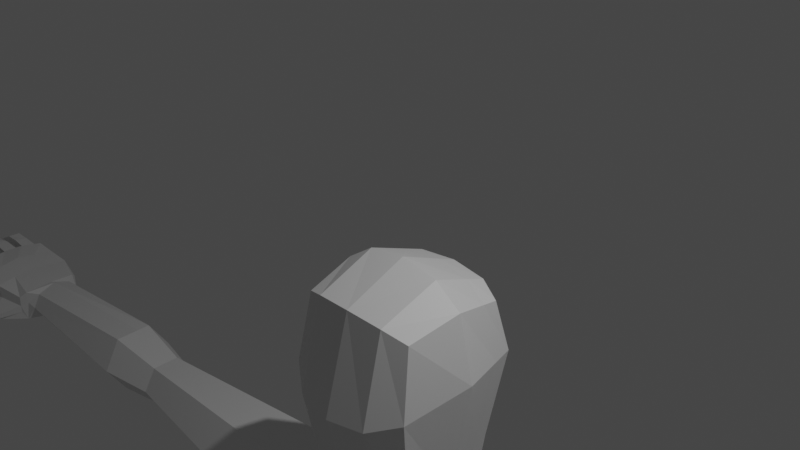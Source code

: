 # Source: spirit_version_basemodel.blend  (saved by Blender 3.6.13; exported with 4.5.12 LTS)
import bpy
from mathutils import Matrix  # noqa: F401  (used for matrix-valued properties, if any)

bpy.ops.wm.read_factory_settings(use_empty=True)
scene = bpy.context.scene
scene.name = 'Scene'

# ---- collections
col_collection = bpy.data.collections.new('Collection'); scene.collection.children.link(col_collection)

# ---- materials (node trees are filled in below, after node groups)
mat_material = bpy.data.materials.new('Material')
mat_material.alpha_threshold = 0.0
mat_material.use_transparent_shadow = False
mat_material.roughness = 0.5
mat_material.line_color = (0.0, 0.0, 0.0, 1.0)

# ---- material node trees
mat_material.use_nodes = True; mat_material.node_tree.nodes.clear()
_N = mat_material.node_tree.nodes; _L = mat_material.node_tree.links
n0 = _N.new('ShaderNodeOutputMaterial'); n0.name = 'Material Output'; n0.location = (300, 300)
n1 = _N.new('ShaderNodeBsdfPrincipled'); n1.name = 'Principled BSDF'; n1.location = (10, 300)
n1.distribution = 'GGX'
n1.subsurface_method = 'RANDOM_WALK_SKIN'
n1.inputs[3].default_value = 1.45
n1.inputs[27].default_value = (0.0, 0.0, 0.0, 1.0)
n1.inputs[28].default_value = 1.0
_L.new(n1.outputs[0], n0.inputs[0])
n0.is_active_output = True

# ---- world
world_world = bpy.data.worlds.new('World'); scene.world = world_world
world_world.use_nodes = True; world_world.node_tree.nodes.clear()
_N = world_world.node_tree.nodes; _L = world_world.node_tree.links
n0 = _N.new('ShaderNodeOutputWorld'); n0.name = 'World Output'; n0.location = (300, 300)
n1 = _N.new('ShaderNodeBackground'); n1.name = 'Background'; n1.location = (10, 300)
n1.inputs[0].default_value = (0.05088, 0.05088, 0.05088, 1.0)
_L.new(n1.outputs[0], n0.inputs[0])
n0.is_active_output = True
world_world.color = (0.05088, 0.05088, 0.05088)
world_world.use_sun_shadow = False
world_world.sun_shadow_jitter_overblur = 0.0

# ---- cameras
cam_camera = bpy.data.cameras.new('Camera')
cam_camera.clip_end = 100.0
cam_camera.ortho_scale = 7.314

# ---- lights
light_light = bpy.data.lights.new('Light', 'POINT')
light_light.transmission_factor = 0.0
light_light.energy = 1000.0
light_light.shadow_soft_size = 0.1
light_light.shadow_maximum_resolution = 0.006
light_light.use_absolute_resolution = True

# ---- meshes
me_cube = bpy.data.meshes.new('Cube')
me_cube.from_pydata([(0.7501, 0.6806, -0.9141), (0.7501, 0.6028, -2.591), (0.7501, -0.5803, -0.9219), (0.7501, -0.5803, -2.984), (0.0, 0.7249, -2.688), (0.8358, 0.8223, -1.545), (0.8358, -0.722, -1.771), (0.0, -0.722, -0.7802), (0.8358, 0.05018, -0.7724), (0.0, -0.722, -3.27), (0.0, 0.8223, -0.7724), (0.8358, -0.02762, -2.919), (0.0, 1.142, -1.545), (1.029, 0.05018, -1.552), (0.0, -0.4218, -3.275), (0.0, -1.042, -1.969), (0.0, 0.05018, -0.4525), (0.0, 0.6366, -4.019), (0.8034, -0.01829, -4.019), (0.7237, 0.6122, -4.019), (0.0, -0.5059, -4.019), (0.0, -0.3623, -3.6), (0.0, 0.6423, -3.319), (0.7461, 0.02639, -3.412), (0.6769, 0.5358, -3.279), (0.0, 1.206, -5.295), (2.075, -0.4074, -5.105), (1.566, 1.202, -5.033), (0.0, -1.181, -5.295), (0.0, 0.846, -8.076), (1.499, -0.1805, -8.076), (1.224, 0.7533, -8.076), (0.0, -0.9028, -7.126), (0.0, 0.846, -9.535), (1.499, -0.1805, -9.535), (1.224, 0.7533, -9.535), (0.0, -0.9028, -9.535), (1.692, 0.7663, -4.321), (0.0, 1.107, -4.558), (1.947, -0.03813, -4.357), (0.0, -1.038, -4.558), (0.0, 1.09, -6.004), (0.0, -1.034, -6.135), (0.0, 1.075, -10.53), (1.694, 0.8323, -5.782), (1.818, -0.08155, -10.56), (1.484, 0.9828, -10.65), (1.948, 0.02785, -5.818), (0.0, -0.8038, -10.76), (2.281, 0.7989, -4.383), (2.288, 1.226, -5.022), (2.298, -0.3639, -5.086), (2.286, 0.00405, -4.415), (2.3, 0.8578, -5.693), (2.305, 0.06296, -5.725), (5.748, 0.6124, -4.688), (5.751, 0.8358, -5.022), (5.757, 0.003839, -5.056), (5.75, 0.1964, -4.705), (5.758, 0.6432, -5.374), (5.761, 0.2272, -5.391), (6.672, 0.6898, -4.543), (6.659, 0.9977, -5.004), (6.664, -0.1489, -5.05), (6.675, 0.1165, -4.566), (6.647, 0.7323, -5.488), (6.65, 0.159, -5.511), (9.729, -0.1082, -5.295), (11.34, -0.2203, -5.31), (9.719, -0.1117, -4.99), (11.34, -0.231, -4.939), (9.719, 0.9726, -5.219), (11.25, 1.092, -5.277), (9.719, 0.965, -4.958), (11.25, 1.081, -4.901), (9.609, 0.8719, -4.857), (9.525, 0.4246, -4.799), (9.609, -0.02195, -4.884), (11.39, 0.09704, -4.93), (11.39, 0.4249, -4.914), (11.39, 0.754, -4.911), (9.625, -0.05751, -5.407), (9.525, 0.4388, -5.29), (9.609, 0.8848, -5.303), (11.39, 0.7641, -5.282), (11.39, 0.4358, -5.291), (11.39, 0.1077, -5.3), (10.48, -0.7623, -5.703), (10.75, -0.2125, -5.35), (10.84, -0.231, -4.939), (10.29, -0.231, -4.939), (10.84, 1.081, -4.908), (10.29, 1.081, -4.908), (10.84, 1.093, -5.297), (10.29, 1.093, -5.297), (10.84, 0.7662, -5.361), (10.29, 0.7662, -5.361), (10.84, 0.4355, -5.279), (10.29, 0.4355, -5.279), (10.75, 0.08588, -5.372), (10.24, 0.08532, -5.371), (10.84, 0.09572, -4.884), (10.29, 0.09572, -4.884), (10.84, 0.4225, -4.83), (10.29, 0.4225, -4.83), (10.84, 0.7523, -4.878), (10.29, 0.7523, -4.878), (11.34, -0.2203, -5.31), (11.37, -0.2015, -4.943), (11.42, 0.7337, -4.916), (11.25, 1.08, -4.903), (11.25, 1.092, -5.277), (11.39, 0.1077, -5.3), (11.42, 0.11, -4.934), (11.42, 0.4214, -4.921), (11.39, 0.7641, -5.282), (11.39, 0.4358, -5.291), (11.46, 0.02912, -4.984), (11.43, -0.1582, -4.989), (11.4, -0.1776, -5.258), (11.44, 0.06209, -5.251), (11.33, 1.019, -4.954), (11.46, 0.807, -4.962), (11.43, 0.8077, -5.22), (11.32, 1.041, -5.223), (11.48, 0.6952, -4.965), (11.47, 0.4648, -4.971), (11.44, 0.4786, -5.239), (11.45, 0.7204, -5.22), (11.47, 0.3641, -4.974), (11.47, 0.1533, -4.98), (11.44, 0.1505, -5.249), (11.44, 0.3902, -5.242), (12.59, -0.1525, -5.186), (12.62, 0.03812, -5.167), (12.43, -0.1709, -5.311), (12.46, 0.07156, -5.271), (12.35, 0.8009, -5.117), (12.32, 1.007, -5.149), (12.21, 0.7938, -5.247), (12.19, 1.04, -5.268), (12.6, 0.4661, -5.149), (12.56, 0.698, -5.162), (12.43, 0.4673, -5.257), (12.41, 0.7171, -5.313), (12.81, 0.159, -5.177), (12.81, 0.3698, -5.171), (12.59, 0.1569, -5.318), (12.59, 0.3899, -5.316), (11.85, -0.1439, -4.973), (12.21, -0.1439, -4.973), (12.22, 0.02159, -4.969), (11.87, 0.02159, -4.969), (11.84, -0.1649, -5.161), (12.23, -0.1649, -5.161), (11.87, 0.05181, -5.154), (12.24, 0.05181, -5.154), (11.94, 0.1676, -4.966), (12.34, 0.1682, -4.983), (12.34, 0.3573, -4.986), (11.94, 0.3566, -4.96), (11.93, 0.1632, -5.152), (12.36, 0.1638, -5.171), (11.93, 0.3799, -5.146), (12.36, 0.3807, -5.173), (11.87, 0.4791, -4.957), (12.21, 0.4793, -4.961), (12.21, 0.6867, -5.014), (11.87, 0.6849, -4.951), (11.86, 0.4913, -5.143), (12.22, 0.4915, -5.147), (11.86, 0.708, -5.137), (12.22, 0.7099, -5.204), (11.77, 0.8197, -4.946), (12.05, 0.8202, -4.963), (12.01, 1.011, -4.944), (11.7, 1.011, -4.939), (11.76, 0.8194, -5.133), (12.05, 0.8199, -5.151), (11.69, 1.031, -5.127), (12.02, 1.032, -5.132), (9.729, -0.1118, -5.171), (11.34, -0.2261, -5.111), (9.719, 0.9685, -5.079), (11.25, 1.086, -5.076), (9.609, -0.01605, -5.088), (9.609, 0.8778, -5.062), (10.29, 1.087, -5.091), (10.84, 1.087, -5.091), (10.24, -0.2182, -5.17), (10.75, -0.2177, -5.17), (11.34, -0.2261, -5.111), (11.25, 1.086, -5.076), (11.39, 0.7588, -5.083), (11.39, 0.43, -5.088), (11.39, 0.102, -5.102), (11.4, -0.1818, -5.113), (11.44, 0.0579, -5.106), (11.43, 0.8038, -5.08), (11.32, 1.037, -5.078), (11.44, 0.4744, -5.094), (11.45, 0.7166, -5.081), (11.44, 0.1463, -5.104), (11.44, 0.386, -5.096), (12.62, -0.1758, -5.321), (12.66, 0.06597, -5.298), (12.37, 0.797, -5.229), (12.34, 1.042, -5.282), (12.63, 0.4764, -5.278), (12.59, 0.7201, -5.295), (12.85, 0.1523, -5.311), (12.85, 0.392, -5.305), (11.87, 0.04865, -5.045), (12.24, 0.04865, -5.045), (11.84, -0.168, -5.051), (12.23, -0.168, -5.051), (11.93, 0.3768, -5.037), (12.36, 0.3775, -5.064), (11.93, 0.1601, -5.043), (12.36, 0.1606, -5.062), (11.86, 0.7049, -5.028), (12.22, 0.7068, -5.094), (11.86, 0.4882, -5.034), (12.22, 0.4883, -5.038), (11.76, 0.8162, -5.023), (12.05, 0.8168, -5.041), (9.433, 0.7168, -4.865), (11.32, 1.041, -5.223), (9.433, 0.1337, -5.347), (12.19, 1.04, -5.268), (9.433, 0.1297, -4.901), (9.433, 0.4222, -4.781), (11.69, 1.031, -5.127), (12.02, 1.032, -5.132), (11.32, 1.037, -5.078), (12.34, 1.042, -5.282), (11.69, 1.028, -5.017), (12.02, 1.028, -5.023), (10.21, -0.5601, -5.471), (10.21, -0.5508, -5.533), (10.18, -0.4326, -5.516), (10.44, -0.3898, -5.553), (10.71, -0.9318, -5.886), (10.63, -0.412, -5.503), (10.59, -0.3286, -5.544), (10.48, -0.5497, -5.468), (10.63, -0.4885, -5.458), (10.49, -0.7431, -5.763), (10.49, -0.6259, -5.726), (10.75, -0.6457, -5.81), (10.95, -0.6904, -5.708), (10.91, -0.6285, -5.758), (10.74, -0.8218, -5.712), (10.9, -0.8009, -5.697), (10.71, -0.9153, -5.927), (10.71, -0.8311, -5.903), (10.88, -0.8024, -5.933), (10.87, -0.9049, -5.955), (10.99, -0.8351, -5.902), (10.98, -0.7664, -5.893), (10.87, -0.9342, -5.857), (10.95, -0.9079, -5.835), (9.433, 0.428, -5.421), (9.433, 0.7208, -5.313), (9.433, 0.01022, -5.134), (9.433, 0.8405, -5.085), (0.4641, -0.6866, -3.198), (0.4641, 0.7869, -0.8078), (0.4641, 0.6944, -2.664), (0.4641, -0.6866, -0.8156), (0.4855, 1.062, -1.545), (0.4855, -0.3233, -3.186), (0.4855, -0.9619, -1.92), (0.4855, 0.05018, -0.5325), (0.4575, 0.7184, -4.019), (0.4775, -0.384, -4.019), (0.4458, 0.6157, -3.309), (0.4631, -0.2651, -3.553), (0.3915, 1.292, -5.23), (1.535, -0.6085, -5.155), (0.306, 0.9107, -8.076), (0.3748, -0.7222, -7.364), (0.306, 0.9107, -9.535), (0.3748, -0.7222, -9.535), (1.441, -0.2981, -4.409), (0.4231, 1.11, -4.498), (1.263, -0.3401, -6.051), (0.4235, 1.113, -5.948), (0.3752, 1.14, -10.53), (0.7803, -0.4583, -10.9), (0.7795, 0.3862, -2.704), (0.7795, 0.464, -0.8654), (0.9023, 0.557, -1.547), (0.0, 0.557, -0.6624), (0.7511, 0.3955, -4.019), (0.7007, 0.3607, -3.325), (1.318, 0.4324, -8.076), (1.318, 0.4324, -9.535), (1.78, 0.4898, -4.333), (1.781, 0.5558, -5.794), (1.599, 0.6267, -10.71), (2.282, 0.5257, -4.394), (2.302, 0.5846, -5.704), (5.748, 0.4694, -4.694), (5.759, 0.5002, -5.379), (6.673, 0.4927, -4.551), (6.648, 0.5352, -5.496), (0.4715, 0.5337, -0.7132), (1.368, 0.6807, -11.76), (1.429, 0.8337, -11.15), (0.396, 1.142, -11.07), (0.0, 1.077, -11.07), (0.0, 0.5944, -11.21), (0.0, -0.6302, -11.23), (0.4525, -0.4497, -11.3), (0.407, 0.622, -11.3), (1.557, -0.005155, -21.28), (1.254, -0.1267, -21.28), (1.548, -1.37, -21.92), (1.595, 0.3046, -21.28), (1.33, 0.4928, -21.28), (1.021, 0.3713, -21.28), (0.9822, 0.06152, -21.28), (1.221, 0.3425, -16.06), (1.042, -0.4758, -15.58), (0.7357, -0.3553, -15.68), (0.743, 0.2359, -15.68), (1.62, -0.2601, -15.62), (1.551, 0.1961, -15.66), (0.7814, -0.7175, -12.81), (0.3523, 0.577, -13.24), (1.724, 0.5567, -12.59), (1.471, 0.7076, -13.67), (0.3846, -0.6379, -13.24), (1.921, -0.2856, -12.41), (1.245, 0.7535, -18.15), (0.5936, -0.1952, -17.74), (1.791, -0.1455, -17.76), (1.054, -0.4313, -17.68), (0.6251, 0.5733, -17.74), (1.746, 0.4924, -17.8), (1.271, 0.397, -15.41), (0.6656, -0.4302, -15.03), (1.68, -0.2837, -14.81), (0.9902, -0.5426, -14.86), (0.6649, 0.2856, -15.03), (1.585, 0.2497, -14.88), (1.557, -0.005155, -22.14), (1.254, -0.1267, -22.14), (1.29, 0.1831, -22.14), (1.595, 0.3046, -22.14), (1.33, 0.4928, -22.14), (1.021, 0.3713, -22.14), (0.9822, 0.06152, -22.14), (1.149, -1.482, -21.92), (0.9039, -1.441, -22.14), (0.9039, -1.441, -21.92), (1.548, -1.37, -22.14), (1.149, -1.482, -22.14), (1.081, -1.721, -22.03), (0.9222, -1.68, -22.03), (0.9222, -1.68, -22.14), (1.081, -1.721, -22.14), (1.485, -1.631, -22.03), (1.171, -1.716, -22.03), (1.171, -1.716, -22.14), (1.485, -1.631, -22.14), (1.554, -0.4837, -21.67), (1.554, -0.4837, -22.13), (1.217, -0.602, -22.13), (0.9547, -0.4653, -21.67), (1.217, -0.602, -21.67), (0.9547, -0.4653, -22.13)], [], [(271, 11, 3, 266), (13, 8, 2, 6), (270, 267, 0, 5), (268, 270, 5, 1), (11, 13, 6, 3), (290, 292, 13, 11), (292, 291, 8, 13), (266, 272, 15, 9), (272, 269, 7, 15), (273, 16, 7, 269), (307, 293, 16, 273), (39, 26, 51, 52), (285, 37, 27, 278), (277, 21, 20, 275), (276, 24, 19, 274), (295, 23, 18, 294), (290, 11, 23, 295), (268, 1, 24, 276), (271, 14, 21, 277), (286, 42, 32, 281), (284, 40, 28, 279), (299, 47, 30, 296), (280, 31, 35, 282), (296, 30, 34, 297), (281, 32, 36, 283), (279, 28, 42, 286), (275, 20, 40, 284), (274, 19, 37, 285), (294, 18, 39, 298), (299, 44, 53, 302), (340, 337, 316, 319), (282, 35, 46, 288), (297, 34, 45, 300), (283, 36, 48, 289), (278, 27, 44, 287), (287, 44, 31, 280), (301, 52, 58, 303), (302, 53, 59, 304), (27, 37, 49, 50), (26, 47, 54, 51), (44, 27, 50, 53), (298, 39, 52, 301), (59, 56, 62, 65), (57, 60, 66, 63), (51, 54, 60, 57), (53, 50, 56, 59), (52, 51, 57, 58), (50, 49, 55, 56), (263, 262, 306, 65), (228, 264, 63, 66), (58, 57, 63, 64), (56, 55, 61, 62), (304, 59, 65, 306), (303, 58, 64, 305), (262, 228, 66, 306), (264, 230, 64, 63), (231, 226, 61, 305), (226, 265, 62, 61), (190, 182, 70, 89), (105, 80, 74, 91), (188, 184, 72, 93), (99, 86, 68, 88), (186, 183, 71, 83), (184, 74, 110, 192), (68, 86, 112, 107), (84, 72, 111, 115), (80, 79, 114, 109), (181, 185, 81, 67), (77, 76, 231, 230), (81, 185, 264, 228), (93, 72, 84, 95), (95, 84, 85, 97), (97, 85, 86, 99), (89, 70, 78, 101), (101, 78, 79, 103), (103, 79, 80, 105), (76, 104, 106, 75), (104, 103, 105, 106), (77, 102, 104, 76), (102, 101, 103, 104), (69, 90, 102, 77), (90, 89, 101, 102), (82, 98, 100, 81), (98, 97, 99, 100), (83, 96, 98, 82), (96, 95, 97, 98), (71, 94, 96, 83), (94, 93, 95, 96), (190, 189, 245, 246), (67, 81, 240, 239), (183, 187, 94, 71), (187, 188, 93, 94), (75, 106, 92, 73), (106, 105, 91, 92), (181, 189, 90, 69), (189, 190, 89, 90), (78, 70, 108, 113), (85, 84, 115, 116), (74, 80, 109, 110), (182, 68, 107, 191), (79, 78, 113, 114), (86, 85, 116, 112), (167, 166, 141, 142), (108, 118, 117, 113), (191, 196, 118, 108), (112, 120, 119, 107), (195, 197, 120, 112), (215, 154, 135, 204), (109, 122, 121, 110), (193, 198, 122, 109), (111, 124, 123, 115), (192, 199, 124, 111), (175, 174, 137, 138), (114, 126, 125, 109), (194, 200, 126, 114), (115, 128, 127, 116), (193, 201, 128, 115), (151, 150, 133, 134), (113, 130, 129, 114), (195, 202, 130, 113), (116, 132, 131, 112), (194, 203, 132, 116), (205, 204, 135, 136), (207, 206, 139, 140), (209, 208, 143, 144), (211, 210, 147, 148), (225, 178, 139, 206), (159, 158, 145, 146), (154, 156, 136, 135), (223, 170, 143, 208), (178, 180, 140, 139), (219, 162, 147, 210), (213, 151, 134, 205), (170, 172, 144, 143), (162, 164, 148, 147), (221, 167, 142, 209), (217, 159, 146, 211), (197, 117, 152, 212), (212, 152, 151, 213), (119, 120, 155, 153), (153, 155, 156, 154), (117, 118, 149, 152), (152, 149, 150, 151), (196, 119, 153, 214), (214, 153, 154, 215), (203, 129, 160, 216), (216, 160, 159, 217), (131, 132, 163, 161), (161, 163, 164, 162), (202, 131, 161, 218), (218, 161, 162, 219), (129, 130, 157, 160), (160, 157, 158, 159), (201, 125, 168, 220), (220, 168, 167, 221), (127, 128, 171, 169), (169, 171, 172, 170), (200, 127, 169, 222), (222, 169, 170, 223), (125, 126, 165, 168), (168, 165, 166, 167), (123, 124, 179, 177), (177, 179, 180, 178), (198, 123, 177, 224), (224, 177, 178, 225), (121, 122, 173, 176), (176, 173, 174, 175), (173, 224, 225, 174), (122, 198, 224, 173), (165, 222, 223, 166), (126, 200, 222, 165), (171, 220, 221, 172), (128, 201, 220, 171), (157, 218, 219, 158), (130, 202, 218, 157), (163, 216, 217, 164), (132, 203, 216, 163), (149, 214, 215, 150), (118, 196, 214, 149), (155, 212, 213, 156), (120, 197, 212, 155), (164, 217, 211, 148), (172, 221, 209, 144), (156, 213, 205, 136), (158, 219, 210, 145), (166, 223, 208, 141), (174, 225, 206, 137), (146, 145, 210, 211), (142, 141, 208, 209), (138, 137, 206, 207), (134, 133, 204, 205), (114, 129, 203, 194), (112, 131, 202, 195), (109, 125, 201, 193), (116, 127, 200, 194), (110, 121, 199, 192), (115, 123, 198, 193), (150, 215, 204, 133), (113, 117, 197, 195), (107, 119, 196, 191), (70, 182, 191, 108), (181, 67, 239, 238), (189, 181, 238, 245), (92, 91, 188, 187), (73, 92, 187, 183), (186, 83, 263, 265), (83, 82, 262, 263), (69, 77, 185, 181), (72, 184, 192, 111), (75, 73, 183, 186), (91, 74, 184, 188), (88, 68, 182, 190), (237, 175, 138, 235), (234, 121, 176, 236), (236, 176, 175, 237), (232, 236, 237, 233), (227, 234, 236, 232), (233, 237, 235, 229), (243, 246, 253, 250), (238, 239, 247, 87), (245, 238, 87, 252), (240, 241, 249, 248), (100, 99, 244, 241), (99, 88, 243, 244), (88, 190, 246, 243), (81, 100, 241, 240), (252, 87, 242, 260), (248, 249, 256, 255), (253, 252, 260, 261), (247, 248, 255, 254), (244, 243, 250, 251), (241, 244, 251, 249), (239, 240, 248, 247), (246, 245, 252, 253), (255, 256, 257, 254), (256, 259, 258, 257), (257, 258, 261, 260), (254, 257, 260, 242), (87, 247, 254, 242), (250, 253, 261, 258), (251, 250, 258, 259), (249, 251, 259, 256), (75, 186, 265, 226), (82, 81, 228, 262), (185, 77, 230, 264), (76, 75, 226, 231), (41, 287, 280, 29), (25, 278, 287, 41), (34, 283, 289, 45), (33, 282, 288, 43), (339, 335, 320, 321), (17, 274, 285, 38), (18, 275, 284, 39), (26, 279, 286, 47), (30, 281, 283, 34), (29, 280, 282, 33), (39, 284, 279, 26), (47, 286, 281, 30), (11, 271, 277, 23), (4, 268, 276, 22), (22, 276, 274, 17), (23, 277, 275, 18), (38, 285, 278, 25), (291, 307, 273, 8), (8, 273, 269, 2), (6, 2, 269, 272), (3, 6, 272, 266), (4, 12, 270, 268), (12, 10, 267, 270), (14, 271, 266, 9), (0, 267, 307, 291), (338, 336, 322, 317), (55, 303, 305, 61), (60, 304, 306, 66), (265, 263, 65, 62), (230, 231, 305, 64), (37, 298, 301, 49), (54, 302, 304, 60), (49, 301, 303, 55), (35, 297, 300, 46), (46, 300, 308, 309), (47, 299, 302, 54), (19, 294, 298, 37), (31, 296, 297, 35), (44, 299, 296, 31), (1, 290, 295, 24), (24, 295, 294, 19), (267, 10, 293, 307), (5, 0, 291, 292), (1, 5, 292, 290), (312, 315, 314, 313), (311, 310, 315, 312), (310, 309, 308, 315), (289, 48, 313, 314), (288, 46, 309, 310), (43, 288, 310, 311), (369, 368, 357, 358), (320, 319, 350, 351), (322, 321, 352, 353), (337, 338, 317, 316), (336, 339, 321, 322), (335, 340, 319, 320), (341, 346, 328, 323), (342, 345, 326, 325), (343, 344, 324, 327), (344, 342, 325, 324), (345, 341, 323, 326), (346, 343, 327, 328), (300, 45, 334, 331), (315, 308, 332, 330), (289, 314, 333, 329), (45, 289, 329, 334), (314, 315, 330, 333), (308, 300, 331, 332), (323, 328, 340, 335), (325, 326, 339, 336), (327, 324, 338, 337), (324, 325, 336, 338), (326, 323, 335, 339), (328, 327, 337, 340), (331, 334, 343, 346), (330, 332, 341, 345), (329, 333, 342, 344), (334, 329, 344, 343), (333, 330, 345, 342), (332, 331, 346, 341), (349, 350, 347, 348), (349, 348, 353, 352), (350, 349, 352, 351), (321, 320, 351, 352), (319, 316, 347, 350), (368, 367, 318, 357), (353, 348, 369, 372), (316, 317, 371, 367), (371, 370, 356, 354), (370, 372, 355, 356), (372, 369, 358, 355), (367, 371, 354, 318), (359, 360, 361, 362), (356, 360, 359, 354), (355, 361, 360, 356), (358, 362, 361, 355), (354, 359, 362, 358), (363, 364, 365, 366), (354, 364, 363, 318), (358, 365, 364, 354), (357, 366, 365, 358), (318, 363, 366, 357), (322, 353, 372, 370), (317, 322, 370, 371), (347, 316, 367, 368), (348, 347, 368, 369)])
_uv = me_cube.uv_layers.new(name='UVMap')
_uv.uv.foreach_set('vector', [0.2812, 0.625, 0.375, 0.625, 0.375, 0.75, 0.2812, 0.75, 0.5, 0.625, 0.625, 0.625, 0.625, 0.75, 0.5, 0.75, 0.5, 0.4062, 0.625, 0.4062, 0.625, 0.5, 0.5, 0.5, 0.375, 0.4062, 0.5, 0.4062, 0.5, 0.5, 0.375, 0.5, 0.375, 0.625, 0.5, 0.625, 0.5, 0.75, 0.375, 0.75, 0.375, 0.543, 0.5, 0.543, 0.5, 0.625, 0.375, 0.625, 0.5, 0.543, 0.625, 0.543, 0.625, 0.625, 0.5, 0.625, 0.375, 0.8437, 0.5, 0.8438, 0.5, 0.875, 0.375, 0.875, 0.5, 0.8438, 0.625, 0.8437, 0.625, 0.875, 0.5, 0.875, 0.7188, 0.625, 0.75, 0.625, 0.75, 0.75, 0.7188, 0.75, 0.7187, 0.543, 0.75, 0.543, 0.75, 0.625, 0.7188, 0.625, 0.375, 0.625, 0.375, 0.625, 0.375, 0.625, 0.375, 0.625, 0.375, 0.4062, 0.375, 0.5, 0.375, 0.5, 0.375, 0.4062, 0.2813, 0.625, 0.25, 0.625, 0.25, 0.625, 0.2812, 0.625, 0.375, 0.4062, 0.375, 0.5, 0.375, 0.5, 0.375, 0.4062, 0.375, 0.543, 0.375, 0.625, 0.375, 0.625, 0.375, 0.543, 0.375, 0.543, 0.375, 0.625, 0.375, 0.625, 0.375, 0.543, 0.375, 0.4062, 0.375, 0.5, 0.375, 0.5, 0.375, 0.4062, 0.2812, 0.625, 0.25, 0.625, 0.25, 0.625, 0.2813, 0.625, 0.3322, 0.625, 0.25, 0.625, 0.25, 0.625, 0.2812, 0.625, 0.3425, 0.625, 0.25, 0.625, 0.25, 0.625, 0.3425, 0.625, 0.375, 0.543, 0.375, 0.625, 0.375, 0.625, 0.375, 0.543, 0.375, 0.4062, 0.375, 0.5, 0.375, 0.5, 0.375, 0.4063, 0.375, 0.543, 0.375, 0.625, 0.375, 0.625, 0.375, 0.543, 0.2812, 0.625, 0.25, 0.625, 0.25, 0.625, 0.2812, 0.625, 0.3425, 0.625, 0.25, 0.625, 0.25, 0.625, 0.3322, 0.625, 0.2812, 0.625, 0.25, 0.625, 0.25, 0.625, 0.3425, 0.625, 0.375, 0.4062, 0.375, 0.5, 0.375, 0.5, 0.375, 0.4062, 0.375, 0.543, 0.375, 0.625, 0.375, 0.625, 0.375, 0.543, 0.375, 0.543, 0.375, 0.5, 0.375, 0.5, 0.375, 0.543, 0.375, 0.543, 0.375, 0.625, 0.375, 0.625, 0.375, 0.543, 0.375, 0.4063, 0.375, 0.5, 0.375, 0.5, 0.375, 0.4062, 0.375, 0.543, 0.375, 0.625, 0.375, 0.625, 0.375, 0.543, 0.2812, 0.625, 0.25, 0.625, 0.25, 0.625, 0.3009, 0.625, 0.375, 0.4062, 0.375, 0.5, 0.375, 0.5, 0.375, 0.4062, 0.375, 0.4062, 0.375, 0.5, 0.375, 0.5, 0.375, 0.4062, 0.375, 0.543, 0.375, 0.625, 0.375, 0.625, 0.375, 0.543, 0.375, 0.543, 0.375, 0.5, 0.375, 0.5, 0.375, 0.543, 0.375, 0.5, 0.375, 0.5, 0.375, 0.5, 0.375, 0.5, 0.375, 0.625, 0.375, 0.625, 0.375, 0.625, 0.375, 0.625, 0.375, 0.5, 0.375, 0.5, 0.375, 0.5, 0.375, 0.5, 0.375, 0.543, 0.375, 0.625, 0.375, 0.625, 0.375, 0.543, 0.375, 0.5, 0.375, 0.5, 0.375, 0.5, 0.375, 0.5, 0.375, 0.625, 0.375, 0.625, 0.375, 0.625, 0.375, 0.625, 0.375, 0.625, 0.375, 0.625, 0.375, 0.625, 0.375, 0.625, 0.375, 0.5, 0.375, 0.5, 0.375, 0.5, 0.375, 0.5, 0.375, 0.625, 0.375, 0.625, 0.375, 0.625, 0.375, 0.625, 0.375, 0.5, 0.375, 0.5, 0.375, 0.5, 0.375, 0.5, 0.375, 0.8125, 0.375, 0.875, 0.375, 0.543, 0.375, 0.5, 0.1875, 0.75, 0.1875, 0.6159, 0.375, 0.625, 0.375, 0.625, 0.375, 0.625, 0.375, 0.625, 0.375, 0.625, 0.375, 0.625, 0.375, 0.5, 0.375, 0.5, 0.375, 0.5, 0.375, 0.5, 0.375, 0.543, 0.375, 0.5, 0.375, 0.5, 0.375, 0.543, 0.375, 0.543, 0.375, 0.625, 0.375, 0.625, 0.375, 0.543, 0.375, 0.875, 0.375, 0.9375, 0.375, 0.625, 0.375, 0.543, 0.1875, 0.6159, 0.1875, 0.5, 0.375, 0.625, 0.375, 0.625, 0.375, 0.375, 0.375, 0.4375, 0.375, 0.5, 0.375, 0.543, 0.3125, 0.5, 0.3125, 0.6159, 0.375, 0.5, 0.375, 0.5, 0.5431, 0.1341, 0.625, 0.1341, 0.625, 0.25, 0.5431, 0.25, 0.5431, 0.4375, 0.625, 0.4375, 0.625, 0.5, 0.5431, 0.5, 0.5431, 0.6159, 0.625, 0.6159, 0.625, 0.75, 0.5431, 0.75, 0.5431, 0.9375, 0.625, 0.9375, 0.625, 1.0, 0.5431, 1.0, 0.3125, 0.6159, 0.375, 0.6159, 0.375, 0.75, 0.3125, 0.75, 0.625, 0.6159, 0.625, 0.5, 0.625, 0.5, 0.625, 0.6159, 0.625, 1.0, 0.625, 0.9375, 0.625, 0.9375, 0.625, 1.0, 0.625, 0.8125, 0.625, 0.75, 0.625, 0.75, 0.625, 0.8125, 0.625, 0.4375, 0.625, 0.375, 0.625, 0.375, 0.625, 0.4375, 0.125, 0.6159, 0.1875, 0.6159, 0.1875, 0.75, 0.125, 0.75, 0.375, 0.3125, 0.375, 0.375, 0.375, 0.375, 0.375, 0.3125, 0.1875, 0.75, 0.1875, 0.6159, 0.1875, 0.6159, 0.1875, 0.75, 0.5431, 0.75, 0.625, 0.75, 0.625, 0.8125, 0.5431, 0.8125, 0.5431, 0.8125, 0.625, 0.8125, 0.625, 0.875, 0.5431, 0.875, 0.5431, 0.875, 0.625, 0.875, 0.625, 0.9375, 0.5431, 0.9375, 0.5431, 0.25, 0.625, 0.25, 0.625, 0.3125, 0.5431, 0.3125, 0.5431, 0.3125, 0.625, 0.3125, 0.625, 0.375, 0.5431, 0.375, 0.5431, 0.375, 0.625, 0.375, 0.625, 0.4375, 0.5431, 0.4375, 0.375, 0.375, 0.4597, 0.375, 0.4597, 0.4375, 0.375, 0.4375, 0.4597, 0.375, 0.5431, 0.375, 0.5431, 0.4375, 0.4597, 0.4375, 0.375, 0.3125, 0.4597, 0.3125, 0.4597, 0.375, 0.375, 0.375, 0.4597, 0.3125, 0.5431, 0.3125, 0.5431, 0.375, 0.4597, 0.375, 0.375, 0.25, 0.4597, 0.25, 0.4597, 0.3125, 0.375, 0.3125, 0.4597, 0.25, 0.5431, 0.25, 0.5431, 0.3125, 0.4597, 0.3125, 0.375, 0.875, 0.4597, 0.875, 0.4597, 0.9375, 0.375, 0.9375, 0.4597, 0.875, 0.5431, 0.875, 0.5431, 0.9375, 0.4597, 0.9375, 0.375, 0.8125, 0.4597, 0.8125, 0.4597, 0.875, 0.375, 0.875, 0.4597, 0.8125, 0.5431, 0.8125, 0.5431, 0.875, 0.4597, 0.875, 0.375, 0.75, 0.4597, 0.75, 0.4597, 0.8125, 0.375, 0.8125, 0.4597, 0.75, 0.5431, 0.75, 0.5431, 0.8125, 0.4597, 0.8125, 0.5431, 0.1341, 0.4597, 0.1341, 0.4597, 0.1341, 0.5431, 0.1341, 0.125, 0.75, 0.1875, 0.75, 0.1875, 0.75, 0.125, 0.75, 0.375, 0.6159, 0.4597, 0.6159, 0.4597, 0.75, 0.375, 0.75, 0.4597, 0.6159, 0.5431, 0.6159, 0.5431, 0.75, 0.4597, 0.75, 0.375, 0.4375, 0.4597, 0.4375, 0.4597, 0.5, 0.375, 0.5, 0.4597, 0.4375, 0.5431, 0.4375, 0.5431, 0.5, 0.4597, 0.5, 0.375, 0.1341, 0.4597, 0.1341, 0.4597, 0.25, 0.375, 0.25, 0.4597, 0.1341, 0.5431, 0.1341, 0.5431, 0.25, 0.4597, 0.25, 0.625, 0.3125, 0.625, 0.25, 0.625, 0.25, 0.625, 0.3125, 0.625, 0.875, 0.625, 0.8125, 0.625, 0.8125, 0.625, 0.875, 0.625, 0.5, 0.625, 0.4375, 0.625, 0.4375, 0.625, 0.5, 0.625, 0.1341, 0.625, 0.0, 0.625, 0.0, 0.625, 0.1341, 0.625, 0.375, 0.625, 0.3125, 0.625, 0.3125, 0.625, 0.375, 0.625, 0.9375, 0.625, 0.875, 0.625, 0.875, 0.625, 0.9375, 0.6875, 0.5, 0.75, 0.5, 0.75, 0.5, 0.6875, 0.5, 0.875, 0.5, 0.875, 0.5, 0.8125, 0.5, 0.8125, 0.5, 0.875, 0.6159, 0.875, 0.6159, 0.875, 0.5, 0.875, 0.5, 0.8125, 0.75, 0.8125, 0.75, 0.875, 0.75, 0.875, 0.75, 0.8125, 0.6159, 0.8125, 0.6159, 0.8125, 0.75, 0.8125, 0.75, 0.875, 0.6159, 0.875, 0.75, 0.875, 0.75, 0.875, 0.6159, 0.6875, 0.5, 0.6875, 0.5, 0.625, 0.5, 0.625, 0.5, 0.6875, 0.6159, 0.6875, 0.6159, 0.6875, 0.5, 0.6875, 0.5, 0.625, 0.75, 0.625, 0.75, 0.6875, 0.75, 0.6875, 0.75, 0.625, 0.6159, 0.625, 0.6159, 0.625, 0.75, 0.625, 0.75, 0.625, 0.5, 0.6875, 0.5, 0.6875, 0.5, 0.625, 0.5, 0.75, 0.5, 0.75, 0.5, 0.6875, 0.5, 0.6875, 0.5, 0.75, 0.6159, 0.75, 0.6159, 0.75, 0.5, 0.75, 0.5, 0.6875, 0.75, 0.6875, 0.75, 0.75, 0.75, 0.75, 0.75, 0.6875, 0.6159, 0.6875, 0.6159, 0.6875, 0.75, 0.6875, 0.75, 0.8125, 0.5, 0.875, 0.5, 0.875, 0.5, 0.8125, 0.5, 0.8125, 0.5, 0.8125, 0.5, 0.75, 0.5, 0.75, 0.5, 0.8125, 0.6159, 0.8125, 0.6159, 0.8125, 0.5, 0.8125, 0.5, 0.75, 0.75, 0.75, 0.75, 0.8125, 0.75, 0.8125, 0.75, 0.75, 0.6159, 0.75, 0.6159, 0.75, 0.75, 0.75, 0.75, 0.8125, 0.6159, 0.875, 0.6159, 0.875, 0.75, 0.8125, 0.75, 0.625, 0.6159, 0.6875, 0.6159, 0.6875, 0.75, 0.625, 0.75, 0.6875, 0.6159, 0.75, 0.6159, 0.75, 0.75, 0.6875, 0.75, 0.75, 0.6159, 0.8125, 0.6159, 0.8125, 0.75, 0.75, 0.75, 0.6875, 0.6159, 0.6875, 0.75, 0.6875, 0.75, 0.6875, 0.6159, 0.75, 0.5, 0.8125, 0.5, 0.8125, 0.5, 0.75, 0.5, 0.875, 0.75, 0.8125, 0.75, 0.8125, 0.75, 0.875, 0.75, 0.75, 0.6159, 0.75, 0.75, 0.75, 0.75, 0.75, 0.6159, 0.6875, 0.75, 0.625, 0.75, 0.625, 0.75, 0.6875, 0.75, 0.8125, 0.6159, 0.8125, 0.75, 0.8125, 0.75, 0.8125, 0.6159, 0.8125, 0.6159, 0.8125, 0.5, 0.8125, 0.5, 0.8125, 0.6159, 0.75, 0.75, 0.6875, 0.75, 0.6875, 0.75, 0.75, 0.75, 0.8125, 0.75, 0.75, 0.75, 0.75, 0.75, 0.8125, 0.75, 0.6875, 0.6159, 0.6875, 0.5, 0.6875, 0.5, 0.6875, 0.6159, 0.75, 0.6159, 0.75, 0.5, 0.75, 0.5, 0.75, 0.6159, 0.8125, 0.6159, 0.8125, 0.5, 0.8125, 0.5, 0.8125, 0.6159, 0.8125, 0.6159, 0.8125, 0.5, 0.8125, 0.5, 0.8125, 0.6159, 0.875, 0.75, 0.8125, 0.75, 0.8125, 0.75, 0.875, 0.75, 0.875, 0.75, 0.8125, 0.75, 0.8125, 0.75, 0.875, 0.75, 0.8125, 0.5, 0.875, 0.5, 0.875, 0.5, 0.8125, 0.5, 0.8125, 0.5, 0.875, 0.5, 0.875, 0.5, 0.8125, 0.5, 0.875, 0.6159, 0.875, 0.75, 0.875, 0.75, 0.875, 0.6159, 0.875, 0.6159, 0.875, 0.75, 0.875, 0.75, 0.875, 0.6159, 0.75, 0.6159, 0.75, 0.5, 0.75, 0.5, 0.75, 0.6159, 0.75, 0.6159, 0.75, 0.5, 0.75, 0.5, 0.75, 0.6159, 0.8125, 0.75, 0.75, 0.75, 0.75, 0.75, 0.8125, 0.75, 0.8125, 0.75, 0.75, 0.75, 0.75, 0.75, 0.8125, 0.75, 0.8125, 0.6159, 0.8125, 0.75, 0.8125, 0.75, 0.8125, 0.6159, 0.8125, 0.6159, 0.8125, 0.75, 0.8125, 0.75, 0.8125, 0.6159, 0.75, 0.5, 0.8125, 0.5, 0.8125, 0.5, 0.75, 0.5, 0.75, 0.5, 0.8125, 0.5, 0.8125, 0.5, 0.75, 0.5, 0.6875, 0.6159, 0.6875, 0.5, 0.6875, 0.5, 0.6875, 0.6159, 0.6875, 0.6159, 0.6875, 0.5, 0.6875, 0.5, 0.6875, 0.6159, 0.75, 0.75, 0.6875, 0.75, 0.6875, 0.75, 0.75, 0.75, 0.75, 0.75, 0.6875, 0.75, 0.6875, 0.75, 0.75, 0.75, 0.75, 0.6159, 0.75, 0.75, 0.75, 0.75, 0.75, 0.6159, 0.75, 0.6159, 0.75, 0.75, 0.75, 0.75, 0.75, 0.6159, 0.6875, 0.5, 0.75, 0.5, 0.75, 0.5, 0.6875, 0.5, 0.6875, 0.5, 0.75, 0.5, 0.75, 0.5, 0.6875, 0.5, 0.6875, 0.75, 0.625, 0.75, 0.625, 0.75, 0.6875, 0.75, 0.6875, 0.75, 0.625, 0.75, 0.625, 0.75, 0.6875, 0.75, 0.6875, 0.6159, 0.6875, 0.75, 0.6875, 0.75, 0.6875, 0.6159, 0.6875, 0.6159, 0.6875, 0.75, 0.6875, 0.75, 0.6875, 0.6159, 0.625, 0.5, 0.6875, 0.5, 0.6875, 0.5, 0.625, 0.5, 0.625, 0.5, 0.6875, 0.5, 0.6875, 0.5, 0.625, 0.5, 0.6875, 0.5, 0.6875, 0.6159, 0.6875, 0.6159, 0.6875, 0.5, 0.6875, 0.5, 0.6875, 0.6159, 0.6875, 0.6159, 0.6875, 0.5, 0.75, 0.5, 0.75, 0.6159, 0.75, 0.6159, 0.75, 0.5, 0.75, 0.5, 0.75, 0.6159, 0.75, 0.6159, 0.75, 0.5, 0.6875, 0.75, 0.6875, 0.6159, 0.6875, 0.6159, 0.6875, 0.75, 0.6875, 0.75, 0.6875, 0.6159, 0.6875, 0.6159, 0.6875, 0.75, 0.8125, 0.5, 0.8125, 0.6159, 0.8125, 0.6159, 0.8125, 0.5, 0.8125, 0.5, 0.8125, 0.6159, 0.8125, 0.6159, 0.8125, 0.5, 0.75, 0.75, 0.75, 0.6159, 0.75, 0.6159, 0.75, 0.75, 0.75, 0.75, 0.75, 0.6159, 0.75, 0.6159, 0.75, 0.75, 0.875, 0.5, 0.875, 0.6159, 0.875, 0.6159, 0.875, 0.5, 0.875, 0.5, 0.875, 0.6159, 0.875, 0.6159, 0.875, 0.5, 0.8125, 0.75, 0.8125, 0.6159, 0.8125, 0.6159, 0.8125, 0.75, 0.8125, 0.75, 0.8125, 0.6159, 0.8125, 0.6159, 0.8125, 0.75, 0.75, 0.75, 0.75, 0.6159, 0.75, 0.6159, 0.75, 0.75, 0.6875, 0.75, 0.6875, 0.6159, 0.6875, 0.6159, 0.6875, 0.75, 0.8125, 0.75, 0.8125, 0.6159, 0.8125, 0.6159, 0.8125, 0.75, 0.8125, 0.5, 0.8125, 0.6159, 0.8125, 0.6159, 0.8125, 0.5, 0.75, 0.5, 0.75, 0.6159, 0.75, 0.6159, 0.75, 0.5, 0.6875, 0.5, 0.6875, 0.6159, 0.6875, 0.6159, 0.6875, 0.5, 0.75, 0.5, 0.8125, 0.5, 0.8125, 0.6159, 0.75, 0.6159, 0.6875, 0.5, 0.75, 0.5, 0.75, 0.6159, 0.6875, 0.6159, 0.625, 0.5, 0.6875, 0.5, 0.6875, 0.6159, 0.625, 0.6159, 0.8125, 0.5, 0.875, 0.5, 0.875, 0.6159, 0.8125, 0.6159, 0.75, 0.5, 0.75, 0.5, 0.75, 0.6159, 0.75, 0.6159, 0.8125, 0.75, 0.8125, 0.75, 0.8125, 0.6159, 0.8125, 0.6159, 0.6875, 0.5, 0.6875, 0.5, 0.6875, 0.6159, 0.6875, 0.6159, 0.75, 0.75, 0.75, 0.75, 0.75, 0.6159, 0.75, 0.6159, 0.625, 0.5, 0.625, 0.5, 0.625, 0.6159, 0.625, 0.6159, 0.6875, 0.75, 0.6875, 0.75, 0.6875, 0.6159, 0.6875, 0.6159, 0.875, 0.5, 0.875, 0.6159, 0.875, 0.6159, 0.875, 0.5, 0.8125, 0.5, 0.8125, 0.5, 0.8125, 0.6159, 0.8125, 0.6159, 0.875, 0.75, 0.875, 0.75, 0.875, 0.6159, 0.875, 0.6159, 0.625, 0.25, 0.625, 0.1341, 0.625, 0.1341, 0.625, 0.25, 0.125, 0.6159, 0.125, 0.75, 0.125, 0.75, 0.125, 0.6159, 0.4597, 0.1341, 0.375, 0.1341, 0.375, 0.1341, 0.4597, 0.1341, 0.4597, 0.5, 0.5431, 0.5, 0.5431, 0.6159, 0.4597, 0.6159, 0.375, 0.5, 0.4597, 0.5, 0.4597, 0.6159, 0.375, 0.6159, 0.3125, 0.6159, 0.3125, 0.75, 0.3125, 0.75, 0.3125, 0.6159, 0.375, 0.8125, 0.375, 0.875, 0.375, 0.875, 0.375, 0.8125, 0.125, 0.5, 0.1875, 0.5, 0.1875, 0.6159, 0.125, 0.6159, 0.625, 0.75, 0.625, 0.6159, 0.625, 0.6159, 0.625, 0.75, 0.3125, 0.5, 0.375, 0.5, 0.375, 0.6159, 0.3125, 0.6159, 0.5431, 0.5, 0.625, 0.5, 0.625, 0.6159, 0.5431, 0.6159, 0.5431, 0.0, 0.625, 0.0, 0.625, 0.1341, 0.5431, 0.1341, 0.625, 0.6159, 0.625, 0.5, 0.625, 0.5, 0.625, 0.6159, 0.625, 0.6159, 0.625, 0.5, 0.625, 0.5, 0.625, 0.6159, 0.625, 0.6159, 0.625, 0.5, 0.625, 0.5, 0.625, 0.6159, 0.625, 0.75, 0.625, 0.6159, 0.625, 0.6159, 0.625, 0.75, 0.625, 0.75, 0.625, 0.6159, 0.625, 0.6159, 0.625, 0.75, 0.625, 0.75, 0.625, 0.6159, 0.625, 0.6159, 0.625, 0.75, 0.5431, 0.0, 0.5431, 0.1341, 0.5431, 0.1341, 0.5431, 0.0, 0.125, 0.6159, 0.125, 0.75, 0.125, 0.75, 0.125, 0.6159, 0.4597, 0.1341, 0.375, 0.1341, 0.375, 0.1341, 0.4597, 0.1341, 0.375, 0.9375, 0.4597, 0.9375, 0.4597, 0.9375, 0.375, 0.9375, 0.4597, 0.9375, 0.5431, 0.9375, 0.5431, 0.9375, 0.4597, 0.9375, 0.5431, 0.9375, 0.5431, 1.0, 0.5431, 1.0, 0.5431, 0.9375, 0.5431, 0.0, 0.5431, 0.1341, 0.5431, 0.1341, 0.5431, 0.0, 0.375, 0.9375, 0.4597, 0.9375, 0.4597, 0.9375, 0.375, 0.9375, 0.4597, 0.1341, 0.375, 0.1341, 0.375, 0.1341, 0.4597, 0.1341, 0.375, 0.9375, 0.4597, 0.9375, 0.4597, 0.9375, 0.375, 0.9375, 0.5431, 0.1341, 0.4597, 0.1341, 0.4597, 0.1341, 0.5431, 0.1341, 0.125, 0.75, 0.1875, 0.75, 0.1875, 0.75, 0.125, 0.75, 0.5431, 0.9375, 0.5431, 1.0, 0.5431, 1.0, 0.5431, 0.9375, 0.4597, 0.9375, 0.5431, 0.9375, 0.5431, 0.9375, 0.4597, 0.9375, 0.125, 0.75, 0.1875, 0.75, 0.1875, 0.75, 0.125, 0.75, 0.5431, 0.1341, 0.4597, 0.1341, 0.4597, 0.1341, 0.5431, 0.1341, 0.375, 0.9375, 0.4597, 0.9375, 0.4597, 1.0, 0.375, 1.0, 0.4597, 0.9375, 0.5431, 0.9375, 0.5431, 1.0, 0.4597, 1.0, 0.4597, 0.0, 0.5431, 0.0, 0.5431, 0.1341, 0.4597, 0.1341, 0.375, 0.0, 0.4597, 0.0, 0.4597, 0.1341, 0.375, 0.1341, 0.125, 0.6159, 0.125, 0.75, 0.125, 0.75, 0.125, 0.6159, 0.5431, 0.0, 0.5431, 0.1341, 0.5431, 0.1341, 0.5431, 0.0, 0.5431, 0.9375, 0.5431, 1.0, 0.5431, 1.0, 0.5431, 0.9375, 0.4597, 0.9375, 0.5431, 0.9375, 0.5431, 0.9375, 0.4597, 0.9375, 0.3125, 0.5, 0.3125, 0.6159, 0.3125, 0.6159, 0.3125, 0.5, 0.375, 0.875, 0.375, 0.9375, 0.375, 0.9375, 0.375, 0.875, 0.1875, 0.6159, 0.1875, 0.5, 0.1875, 0.5, 0.1875, 0.6159, 0.375, 0.375, 0.375, 0.4375, 0.375, 0.4375, 0.375, 0.375, 0.375, 0.375, 0.375, 0.4062, 0.375, 0.4062, 0.375, 0.375, 0.375, 0.375, 0.375, 0.4062, 0.375, 0.4062, 0.375, 0.375, 0.375, 0.625, 0.2812, 0.625, 0.3009, 0.625, 0.375, 0.625, 0.375, 0.375, 0.375, 0.4063, 0.375, 0.4062, 0.375, 0.375, 0.2813, 0.543, 0.375, 0.543, 0.375, 0.543, 0.2812, 0.543, 0.375, 0.375, 0.375, 0.4062, 0.375, 0.4062, 0.375, 0.375, 0.375, 0.625, 0.2812, 0.625, 0.3425, 0.625, 0.375, 0.625, 0.375, 0.625, 0.3425, 0.625, 0.3322, 0.625, 0.375, 0.625, 0.375, 0.625, 0.2812, 0.625, 0.2812, 0.625, 0.375, 0.625, 0.375, 0.375, 0.375, 0.4062, 0.375, 0.4063, 0.375, 0.375, 0.375, 0.625, 0.3425, 0.625, 0.3425, 0.625, 0.375, 0.625, 0.375, 0.625, 0.3322, 0.625, 0.2812, 0.625, 0.375, 0.625, 0.375, 0.625, 0.2812, 0.625, 0.2813, 0.625, 0.375, 0.625, 0.375, 0.375, 0.375, 0.4062, 0.375, 0.4062, 0.375, 0.375, 0.375, 0.375, 0.375, 0.4062, 0.375, 0.4062, 0.375, 0.375, 0.375, 0.625, 0.2813, 0.625, 0.2812, 0.625, 0.375, 0.625, 0.375, 0.375, 0.375, 0.4062, 0.375, 0.4062, 0.375, 0.375, 0.625, 0.543, 0.7187, 0.543, 0.7188, 0.625, 0.625, 0.625, 0.625, 0.625, 0.7188, 0.625, 0.7188, 0.75, 0.625, 0.75, 0.5, 0.75, 0.625, 0.75, 0.625, 0.8437, 0.5, 0.8438, 0.375, 0.75, 0.5, 0.75, 0.5, 0.8438, 0.375, 0.8437, 0.375, 0.375, 0.5, 0.375, 0.5, 0.4062, 0.375, 0.4062, 0.5, 0.375, 0.625, 0.375, 0.625, 0.4062, 0.5, 0.4062, 0.25, 0.625, 0.2812, 0.625, 0.2812, 0.75, 0.25, 0.75, 0.625, 0.5, 0.7188, 0.5, 0.7187, 0.543, 0.625, 0.543, 0.3009, 0.625, 0.2813, 0.625, 0.2812, 0.625, 0.3009, 0.625, 0.375, 0.5, 0.375, 0.543, 0.375, 0.543, 0.375, 0.5, 0.375, 0.625, 0.375, 0.543, 0.375, 0.543, 0.375, 0.625, 0.3125, 0.6159, 0.3125, 0.75, 0.375, 0.5, 0.375, 0.5, 0.375, 0.3125, 0.375, 0.375, 0.375, 0.543, 0.375, 0.625, 0.375, 0.5, 0.375, 0.543, 0.375, 0.543, 0.375, 0.5, 0.375, 0.625, 0.375, 0.543, 0.375, 0.543, 0.375, 0.625, 0.375, 0.5, 0.375, 0.543, 0.375, 0.543, 0.375, 0.5, 0.375, 0.5, 0.375, 0.543, 0.375, 0.543, 0.375, 0.5, 0.375, 0.5, 0.375, 0.543, 0.375, 0.543, 0.375, 0.5204, 0.375, 0.625, 0.375, 0.543, 0.375, 0.543, 0.375, 0.625, 0.375, 0.5, 0.375, 0.543, 0.375, 0.543, 0.375, 0.5, 0.375, 0.5, 0.375, 0.543, 0.375, 0.543, 0.375, 0.5, 0.375, 0.5, 0.375, 0.543, 0.375, 0.543, 0.375, 0.5, 0.375, 0.5, 0.375, 0.543, 0.375, 0.543, 0.375, 0.5, 0.375, 0.5, 0.375, 0.543, 0.375, 0.543, 0.375, 0.5, 0.7188, 0.5, 0.75, 0.5, 0.75, 0.543, 0.7187, 0.543, 0.5, 0.5, 0.625, 0.5, 0.625, 0.543, 0.5, 0.543, 0.375, 0.5, 0.5, 0.5, 0.5, 0.543, 0.375, 0.543, 0.25, 0.543, 0.2813, 0.543, 0.2812, 0.625, 0.25, 0.625, 0.25, 0.5057, 0.2802, 0.5065, 0.2813, 0.543, 0.25, 0.543, 0.2802, 0.5065, 0.375, 0.5204, 0.375, 0.543, 0.2813, 0.543, 0.3009, 0.625, 0.25, 0.625, 0.25, 0.625, 0.2812, 0.625, 0.375, 0.4062, 0.375, 0.5, 0.375, 0.5204, 0.375, 0.4062, 0.375, 0.375, 0.375, 0.4062, 0.375, 0.4062, 0.375, 0.375, 0.2984, 0.625, 0.375, 0.625, 0.375, 0.625, 0.2936, 0.625, 0.375, 0.543, 0.375, 0.543, 0.375, 0.543, 0.375, 0.543, 0.2812, 0.625, 0.2812, 0.543, 0.2812, 0.543, 0.2812, 0.625, 0.375, 0.625, 0.3009, 0.625, 0.3009, 0.625, 0.375, 0.625, 0.2813, 0.625, 0.2813, 0.543, 0.2812, 0.543, 0.2812, 0.625, 0.375, 0.543, 0.375, 0.543, 0.375, 0.543, 0.375, 0.543, 0.375, 0.543, 0.375, 0.543, 0.375, 0.543, 0.375, 0.543, 0.2812, 0.625, 0.2813, 0.543, 0.2813, 0.543, 0.2812, 0.625, 0.375, 0.625, 0.3009, 0.625, 0.3009, 0.625, 0.375, 0.625, 0.3009, 0.625, 0.2812, 0.625, 0.2812, 0.625, 0.3009, 0.625, 0.2813, 0.543, 0.375, 0.543, 0.375, 0.543, 0.2813, 0.543, 0.375, 0.543, 0.375, 0.625, 0.375, 0.625, 0.375, 0.543, 0.375, 0.543, 0.375, 0.625, 0.375, 0.625, 0.375, 0.543, 0.2813, 0.543, 0.375, 0.543, 0.375, 0.543, 0.2813, 0.543, 0.3009, 0.625, 0.2812, 0.625, 0.2812, 0.625, 0.3009, 0.625, 0.375, 0.625, 0.3009, 0.625, 0.3009, 0.625, 0.375, 0.625, 0.2812, 0.625, 0.2813, 0.543, 0.2813, 0.543, 0.2812, 0.625, 0.375, 0.543, 0.375, 0.543, 0.375, 0.543, 0.375, 0.543, 0.375, 0.543, 0.375, 0.543, 0.375, 0.543, 0.375, 0.543, 0.2812, 0.625, 0.2813, 0.543, 0.2813, 0.543, 0.2813, 0.625, 0.375, 0.625, 0.3009, 0.625, 0.3009, 0.625, 0.375, 0.625, 0.3009, 0.625, 0.2812, 0.625, 0.2813, 0.625, 0.3009, 0.625, 0.2813, 0.543, 0.375, 0.543, 0.375, 0.543, 0.2813, 0.543, 0.375, 0.543, 0.375, 0.625, 0.375, 0.625, 0.375, 0.543, 0.375, 0.543, 0.375, 0.625, 0.375, 0.625, 0.375, 0.543, 0.2813, 0.543, 0.375, 0.543, 0.375, 0.543, 0.2813, 0.543, 0.3009, 0.625, 0.2812, 0.625, 0.2812, 0.625, 0.3009, 0.625, 0.375, 0.625, 0.3009, 0.625, 0.3009, 0.625, 0.375, 0.625, 0.2812, 0.625, 0.2813, 0.543, 0.2813, 0.543, 0.2812, 0.625, 0.375, 0.543, 0.375, 0.543, 0.375, 0.543, 0.375, 0.543, 0.3257, 0.5633, 0.375, 0.543, 0.375, 0.625, 0.3009, 0.625, 0.3257, 0.5633, 0.3009, 0.625, 0.2812, 0.625, 0.2812, 0.543, 0.375, 0.543, 0.3257, 0.5633, 0.2812, 0.543, 0.375, 0.543, 0.2812, 0.543, 0.375, 0.543, 0.375, 0.543, 0.2812, 0.543, 0.375, 0.543, 0.375, 0.625, 0.375, 0.625, 0.375, 0.543, 0.375, 0.625, 0.375, 0.625, 0.375, 0.625, 0.375, 0.625, 0.2812, 0.625, 0.3009, 0.625, 0.2984, 0.625, 0.2812, 0.625, 0.375, 0.625, 0.3009, 0.625, 0.2984, 0.625, 0.375, 0.625, 0.2984, 0.625, 0.2812, 0.625, 0.2812, 0.625, 0.2936, 0.625, 0.2812, 0.625, 0.2812, 0.625, 0.2812, 0.625, 0.2812, 0.625, 0.2812, 0.625, 0.2984, 0.625, 0.2936, 0.625, 0.2812, 0.625, 0.375, 0.625, 0.2984, 0.625, 0.2936, 0.625, 0.375, 0.625, 0.2936, 0.625, 0.2812, 0.625, 0.2812, 0.625, 0.2936, 0.625, 0.2812, 0.625, 0.2812, 0.625, 0.2936, 0.625, 0.2936, 0.625, 0.2812, 0.625, 0.2812, 0.625, 0.2812, 0.625, 0.2812, 0.625, 0.2936, 0.625, 0.2936, 0.625, 0.2812, 0.625, 0.2812, 0.625, 0.2936, 0.625, 0.2936, 0.625, 0.2936, 0.625, 0.2936, 0.625, 0.375, 0.625, 0.2936, 0.625, 0.2936, 0.625, 0.375, 0.625, 0.2936, 0.625, 0.2936, 0.625, 0.375, 0.625, 0.375, 0.625, 0.2936, 0.625, 0.2936, 0.625, 0.2936, 0.625, 0.2936, 0.625, 0.375, 0.625, 0.375, 0.625, 0.2936, 0.625, 0.2936, 0.625, 0.375, 0.625, 0.375, 0.625, 0.375, 0.625, 0.375, 0.625, 0.2812, 0.625, 0.2812, 0.625, 0.2812, 0.625, 0.2812, 0.625, 0.3009, 0.625, 0.2812, 0.625, 0.2812, 0.625, 0.2984, 0.625, 0.375, 0.625, 0.375, 0.625, 0.375, 0.625, 0.375, 0.625, 0.3009, 0.625, 0.375, 0.625, 0.375, 0.625, 0.2984, 0.625])
me_cube.materials.append(mat_material)
me_cube.use_mirror_vertex_groups = False
me_cube.update()

# ---- objects
ob_cube = bpy.data.objects.new('Cube', me_cube)
ob_light = bpy.data.objects.new('Light', light_light)
ob_camera = bpy.data.objects.new('Camera', cam_camera)

# ---- transforms, parenting, visibility, modifiers, constraints
ob_cube.location = (0.0, 0.0, 0.0)
ob_cube.lock_rotations_4d = False
ob_cube.empty_display_type = 'ARROWS'
ob_cube.lineart.crease_threshold = 0.0
_m = ob_cube.modifiers.new('Mirror', 'MIRROR')
_m.use_clip = True
ob_light.location = (4.076, 1.005, 5.904)
ob_light.rotation_euler = (0.6503, 0.05522, 1.866)
ob_light.lock_rotations_4d = False
ob_light.empty_display_type = 'ARROWS'
ob_light.color = (0.0, 0.0, 0.0, 0.0)
ob_light.lineart.crease_threshold = 0.0
ob_camera.location = (7.359, -6.926, 4.958)
ob_camera.rotation_euler = (1.109, 0.0, 0.8149)
ob_camera.lock_rotations_4d = False
ob_camera.empty_display_type = 'ARROWS'
ob_camera.color = (0.0, 0.0, 0.0, 0.0)
ob_camera.display_type = 'WIRE'
ob_camera.lineart.crease_threshold = 0.0

# ---- collection membership
col_collection.objects.link(ob_cube)
col_collection.objects.link(ob_light)
col_collection.objects.link(ob_camera)

# ---- scene / render settings (as saved in the file)
scene.camera = ob_camera
scene.frame_start = 1; scene.frame_end = 250; scene.frame_set(129)
scene.render.engine = 'BLENDER_EEVEE_NEXT'
scene.cycles.sampling_pattern = 'TABULATED_SOBOL'
scene.view_settings.view_transform = 'Filmic'
bpy.context.view_layer.update()
